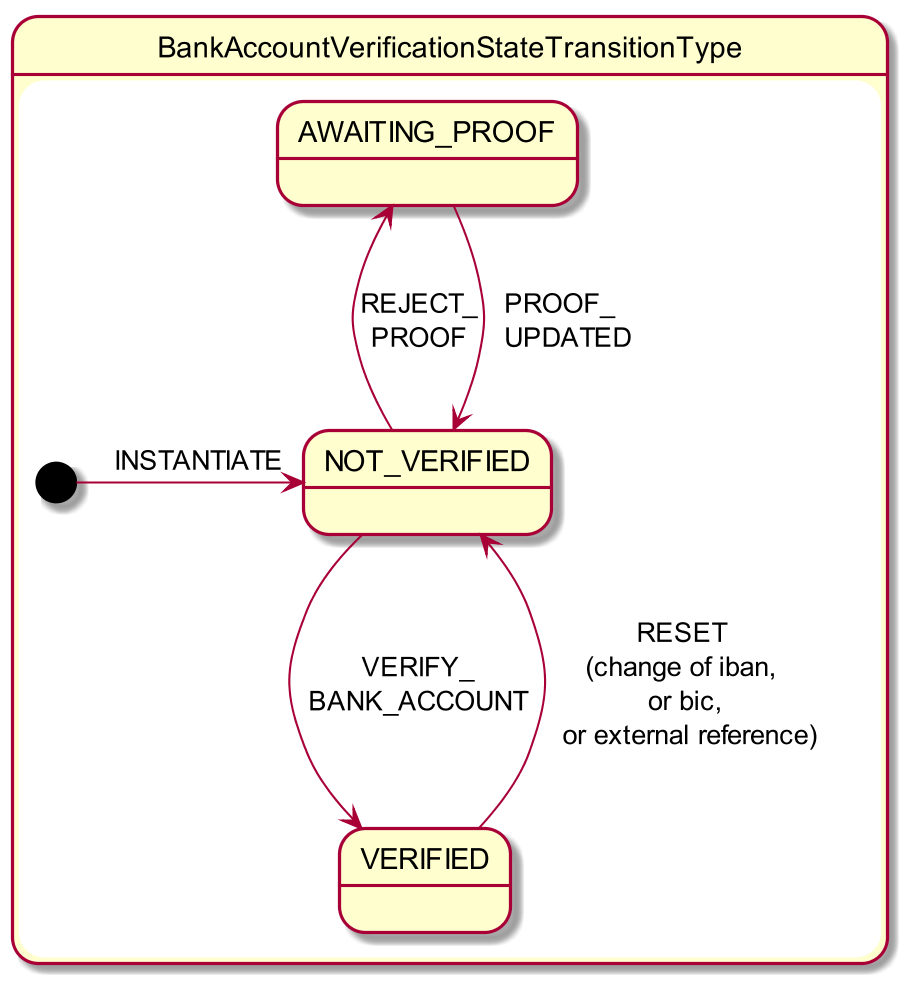

The diagram above was rendered by PlantUML. Its source (embedded in the PNG):
@startuml
skinparam dpi 200

state "BankAccountVerificationStateTransitionType" as bbv {

    state "NOT_VERIFIED" as bbv_not_verified
    state "VERIFIED" as bbv_verified
    state "AWAITING_PROOF" as bbv_awaiting_proof

    [*] --right--> bbv_not_verified: \n  INSTANTIATE
    bbv_not_verified -down--> bbv_verified: VERIFY_\nBANK_ACCOUNT
    bbv_not_verified -up--> bbv_awaiting_proof: REJECT_\nPROOF
    bbv_awaiting_proof --> bbv_not_verified : PROOF_\n  UPDATED
    bbv_verified --> bbv_not_verified : RESET\n (change of iban, \n  or bic, \n  or external reference)
}
@enduml